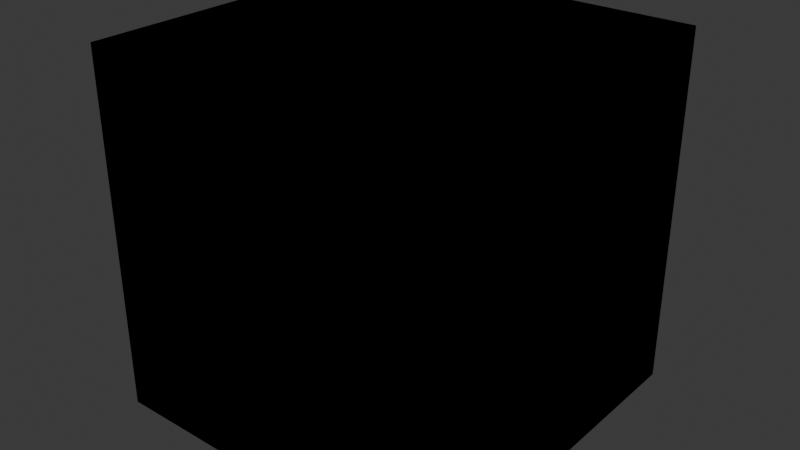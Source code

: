 # Source: Cube.blend  (saved by Blender 4.3.32; exported with 4.5.12 LTS)
import bpy
from mathutils import Matrix  # noqa: F401  (used for matrix-valued properties, if any)

bpy.ops.wm.read_factory_settings(use_empty=True)
scene = bpy.context.scene
scene.name = 'Scene'

# ---- collections
col_collection = bpy.data.collections.new('Collection'); scene.collection.children.link(col_collection)

# ---- world
world_world = bpy.data.worlds.new('World'); scene.world = world_world
world_world.use_nodes = True; world_world.node_tree.nodes.clear()
_N = world_world.node_tree.nodes; _L = world_world.node_tree.links
n0 = _N.new('ShaderNodeOutputWorld'); n0.name = 'World Output'; n0.location = (300, 300)
n1 = _N.new('ShaderNodeBackground'); n1.name = 'Background'; n1.location = (10, 300)
n1.inputs[0].default_value = (0.05088, 0.05088, 0.05088, 1.0)
_L.new(n1.outputs[0], n0.inputs[0])
n0.is_active_output = True
world_world.color = (0.05088, 0.05088, 0.05088)
world_world.sun_shadow_jitter_overblur = 0.0

# ---- meshes
me_cube_001 = bpy.data.meshes.new('Cube.001')
me_cube_001.from_pydata([(-1.0, -1.0, -1.0), (-1.0, -1.0, 1.0), (-1.0, 1.0, -1.0), (-1.0, 1.0, 1.0), (1.0, -1.0, -1.0), (1.0, -1.0, 1.0), (1.0, 1.0, -1.0), (1.0, 1.0, 1.0)], [], [(0, 1, 3, 2), (2, 3, 7, 6), (6, 7, 5, 4), (4, 5, 1, 0), (2, 6, 4, 0), (7, 3, 1, 5)])
_uv = me_cube_001.uv_layers.new(name='UVMap')
_uv.uv.foreach_set('vector', [0.375, 0.0, 0.625, 0.0, 0.625, 0.25, 0.375, 0.25, 0.375, 0.25, 0.625, 0.25, 0.625, 0.5, 0.375, 0.5, 0.375, 0.5, 0.625, 0.5, 0.625, 0.75, 0.375, 0.75, 0.375, 0.75, 0.625, 0.75, 0.625, 1.0, 0.375, 1.0, 0.125, 0.5, 0.375, 0.5, 0.375, 0.75, 0.125, 0.75, 0.625, 0.5, 0.875, 0.5, 0.875, 0.75, 0.625, 0.75])
me_cube_001.update()
me_cube_002 = bpy.data.meshes.new('Cube.002')
me_cube_002.from_pydata([(-1.0, -1.0, -1.0), (-1.0, -1.0, 1.0), (-1.0, 1.0, -1.0), (-1.0, 1.0, 1.0), (1.0, -1.0, -1.0), (1.0, -1.0, 1.0), (1.0, 1.0, -1.0), (1.0, 1.0, 1.0), (-1.0, 0.875, -1.0), (-1.0, -0.875, -1.0), (-1.0, -1.0, -0.875), (-1.0, -1.0, 0.875), (-1.0, -0.875, 1.0), (-1.0, 0.875, 1.0), (-1.0, 1.0, 0.875), (-1.0, 1.0, -0.875), (0.875, 1.0, -1.0), (-0.875, 1.0, -1.0), (-0.875, 1.0, 1.0), (0.875, 1.0, 1.0), (1.0, 1.0, 0.875), (1.0, 1.0, -0.875), (1.0, -0.875, -1.0), (1.0, 0.875, -1.0), (1.0, 0.875, 1.0), (1.0, -0.875, 1.0), (1.0, -1.0, 0.875), (1.0, -1.0, -0.875), (-0.875, -1.0, -1.0), (0.875, -1.0, -1.0), (0.875, -1.0, 1.0), (-0.875, -1.0, 1.0), (-1.0, -0.875, -0.875), (-1.0, -0.875, 0.875), (-1.0, 0.875, -0.875), (-1.0, 0.875, 0.875), (-0.875, 1.0, -0.875), (-0.875, 1.0, 0.875), (0.875, 1.0, -0.875), (0.875, 1.0, 0.875), (1.0, 0.875, -0.875), (1.0, 0.875, 0.875), (1.0, -0.875, -0.875), (1.0, -0.875, 0.875), (0.875, -1.0, -0.875), (0.875, -1.0, 0.875), (-0.875, -1.0, -0.875), (-0.875, -1.0, 0.875), (-0.875, 0.875, -1.0), (0.875, 0.875, -1.0), (-0.875, -0.875, -1.0), (0.875, -0.875, -1.0), (0.875, 0.875, 1.0), (-0.875, 0.875, 1.0), (0.875, -0.875, 1.0), (-0.875, -0.875, 1.0)], [], [(34, 32, 33, 35), (0, 10, 32, 9), (10, 11, 33, 32), (11, 1, 12, 33), (12, 13, 35, 33), (35, 13, 3, 14), (34, 35, 14, 15), (8, 34, 15, 2), (32, 34, 8, 9), (38, 36, 37, 39), (2, 15, 36, 17), (14, 37, 36, 15), (14, 3, 18, 37), (18, 19, 39, 37), (39, 19, 7, 20), (38, 39, 20, 21), (16, 38, 21, 6), (36, 38, 16, 17), (42, 40, 41, 43), (6, 21, 40, 23), (20, 41, 40, 21), (20, 7, 24, 41), (24, 25, 43, 41), (43, 25, 5, 26), (42, 43, 26, 27), (22, 42, 27, 4), (40, 42, 22, 23), (46, 44, 45, 47), (4, 27, 44, 29), (26, 45, 44, 27), (26, 5, 30, 45), (30, 31, 47, 45), (47, 31, 1, 11), (46, 47, 11, 10), (28, 46, 10, 0), (44, 46, 28, 29), (49, 51, 50, 48), (2, 17, 48, 8), (16, 49, 48, 17), (16, 6, 23, 49), (22, 51, 49, 23), (51, 22, 4, 29), (50, 51, 29, 28), (9, 50, 28, 0), (48, 50, 9, 8), (53, 55, 54, 52), (7, 19, 52, 24), (18, 53, 52, 19), (18, 3, 13, 53), (12, 55, 53, 13), (55, 12, 1, 31), (54, 55, 31, 30), (25, 54, 30, 5), (52, 54, 25, 24)])
me_cube_002.polygons.foreach_set('use_smooth', [True] * 54)
_k = {(2, 8): 1.0, (8, 9): 1.0, (0, 9): 1.0, (0, 10): 1.0, (10, 11): 1.0, (1, 11): 1.0, (1, 12): 1.0, (12, 13): 1.0, (3, 13): 1.0, (3, 14): 1.0, (14, 15): 1.0, (2, 15): 1.0, (6, 16): 1.0, (16, 17): 1.0, (2, 17): 1.0, (3, 18): 1.0, (18, 19): 1.0, (7, 19): 1.0, (7, 20): 1.0, (20, 21): 1.0, (6, 21): 1.0, (4, 22): 1.0, (22, 23): 1.0, (6, 23): 1.0, (7, 24): 1.0, (24, 25): 1.0, (5, 25): 1.0, (5, 26): 1.0, (26, 27): 1.0, (4, 27): 1.0, (0, 28): 1.0, (28, 29): 1.0, (4, 29): 1.0, (5, 30): 1.0, (30, 31): 1.0, (1, 31): 1.0}
me_cube_002.attributes.new('crease_edge', 'FLOAT', 'EDGE').data.foreach_set('value', [_k.get((min(e.vertices), max(e.vertices)), 0.0) for e in me_cube_002.edges])
_uv = me_cube_002.uv_layers.new(name='UVMap')
_uv.uv.foreach_set('vector', [0.3906, 0.2344, 0.3906, 0.01563, 0.6094, 0.01563, 0.6094, 0.2344, 0.375, 0.0, 0.3906, 0.0, 0.3906, 0.01563, 0.375, 0.01563, 0.3906, 0.0, 0.6094, 0.0, 0.6094, 0.01563, 0.3906, 0.01563, 0.6094, 0.0, 0.625, 0.0, 0.625, 0.01563, 0.6094, 0.01563, 0.625, 0.01563, 0.625, 0.2344, 0.6094, 0.2344, 0.6094, 0.01563, 0.6094, 0.2344, 0.625, 0.2344, 0.625, 0.25, 0.6094, 0.25, 0.3906, 0.2344, 0.6094, 0.2344, 0.6094, 0.25, 0.3906, 0.25, 0.375, 0.2344, 0.3906, 0.2344, 0.3906, 0.25, 0.375, 0.25, 0.3906, 0.01563, 0.3906, 0.2344, 0.375, 0.2344, 0.375, 0.01563, 0.3906, 0.4844, 0.3906, 0.2656, 0.6094, 0.2656, 0.6094, 0.4844, 0.375, 0.25, 0.3906, 0.25, 0.3906, 0.2656, 0.375, 0.2656, 0.6094, 0.25, 0.6094, 0.2656, 0.3906, 0.2656, 0.3906, 0.25, 0.6094, 0.25, 0.625, 0.25, 0.625, 0.2656, 0.6094, 0.2656, 0.625, 0.2656, 0.625, 0.4844, 0.6094, 0.4844, 0.6094, 0.2656, 0.6094, 0.4844, 0.625, 0.4844, 0.625, 0.5, 0.6094, 0.5, 0.3906, 0.4844, 0.6094, 0.4844, 0.6094, 0.5, 0.3906, 0.5, 0.375, 0.4844, 0.3906, 0.4844, 0.3906, 0.5, 0.375, 0.5, 0.3906, 0.2656, 0.3906, 0.4844, 0.375, 0.4844, 0.375, 0.2656, 0.3906, 0.7344, 0.3906, 0.5156, 0.6094, 0.5156, 0.6094, 0.7344, 0.375, 0.5, 0.3906, 0.5, 0.3906, 0.5156, 0.375, 0.5156, 0.6094, 0.5, 0.6094, 0.5156, 0.3906, 0.5156, 0.3906, 0.5, 0.6094, 0.5, 0.625, 0.5, 0.625, 0.5156, 0.6094, 0.5156, 0.625, 0.5156, 0.625, 0.7344, 0.6094, 0.7344, 0.6094, 0.5156, 0.6094, 0.7344, 0.625, 0.7344, 0.625, 0.75, 0.6094, 0.75, 0.3906, 0.7344, 0.6094, 0.7344, 0.6094, 0.75, 0.3906, 0.75, 0.375, 0.7344, 0.3906, 0.7344, 0.3906, 0.75, 0.375, 0.75, 0.3906, 0.5156, 0.3906, 0.7344, 0.375, 0.7344, 0.375, 0.5156, 0.3906, 0.9844, 0.3906, 0.7656, 0.6094, 0.7656, 0.6094, 0.9844, 0.375, 0.75, 0.3906, 0.75, 0.3906, 0.7656, 0.375, 0.7656, 0.6094, 0.75, 0.6094, 0.7656, 0.3906, 0.7656, 0.3906, 0.75, 0.6094, 0.75, 0.625, 0.75, 0.625, 0.7656, 0.6094, 0.7656, 0.625, 0.7656, 0.625, 0.9844, 0.6094, 0.9844, 0.6094, 0.7656, 0.6094, 0.9844, 0.625, 0.9844, 0.625, 1.0, 0.6094, 1.0, 0.3906, 0.9844, 0.6094, 0.9844, 0.6094, 1.0, 0.3906, 1.0, 0.375, 0.9844, 0.3906, 0.9844, 0.3906, 1.0, 0.375, 1.0, 0.3906, 0.7656, 0.3906, 0.9844, 0.375, 0.9844, 0.375, 0.7656, 0.3594, 0.5156, 0.3594, 0.7344, 0.1406, 0.7344, 0.1406, 0.5156, 0.125, 0.5, 0.1406, 0.5, 0.1406, 0.5156, 0.125, 0.5156, 0.3594, 0.5, 0.3594, 0.5156, 0.1406, 0.5156, 0.1406, 0.5, 0.3594, 0.5, 0.375, 0.5, 0.375, 0.5156, 0.3594, 0.5156, 0.375, 0.7344, 0.3594, 0.7344, 0.3594, 0.5156, 0.375, 0.5156, 0.3594, 0.7344, 0.375, 0.7344, 0.375, 0.75, 0.3594, 0.75, 0.1406, 0.7344, 0.3594, 0.7344, 0.3594, 0.75, 0.1406, 0.75, 0.125, 0.7344, 0.1406, 0.7344, 0.1406, 0.75, 0.125, 0.75, 0.1406, 0.5156, 0.1406, 0.7344, 0.125, 0.7344, 0.125, 0.5156, 0.8594, 0.5156, 0.8594, 0.7344, 0.6406, 0.7344, 0.6406, 0.5156, 0.625, 0.5, 0.6406, 0.5, 0.6406, 0.5156, 0.625, 0.5156, 0.8594, 0.5, 0.8594, 0.5156, 0.6406, 0.5156, 0.6406, 0.5, 0.8594, 0.5, 0.875, 0.5, 0.875, 0.5156, 0.8594, 0.5156, 0.875, 0.7344, 0.8594, 0.7344, 0.8594, 0.5156, 0.875, 0.5156, 0.8594, 0.7344, 0.875, 0.7344, 0.875, 0.75, 0.8594, 0.75, 0.6406, 0.7344, 0.8594, 0.7344, 0.8594, 0.75, 0.6406, 0.75, 0.625, 0.7344, 0.6406, 0.7344, 0.6406, 0.75, 0.625, 0.75, 0.6406, 0.5156, 0.6406, 0.7344, 0.625, 0.7344, 0.625, 0.5156])
me_cube_002.update()

# ---- objects
ob_cube = bpy.data.objects.new('Cube', me_cube_001)
ob_cube_xoutline = bpy.data.objects.new('Cube_XOutline', me_cube_002)

# ---- transforms, parenting, visibility, modifiers, constraints
ob_cube.location = (0.0, 0.0, 0.5)
ob_cube.scale = (0.5, 0.5, 0.5)
ob_cube_xoutline.location = (0.0, 0.0, 0.5)
ob_cube_xoutline.scale = (0.5, 0.5, 0.5)

# ---- collection membership
col_collection.objects.link(ob_cube)
col_collection.objects.link(ob_cube_xoutline)

# ---- scene / render settings (as saved in the file)
scene.frame_start = 1; scene.frame_end = 250; scene.frame_set(1)
scene.render.engine = 'CYCLES'
scene.render.fps = 30
scene.cycles.samples = 128
scene.cycles.use_guiding = True
scene.eevee.use_shadow_jitter_viewport = True
scene.eevee.use_raytracing = True
bpy.context.view_layer.update()

# ---- added for rendering (the .blend has no active camera and no usable light): camera, sun
cam_auto = bpy.data.cameras.new('AutoCamera')
cam_auto.lens = 50.0
cam_auto.sensor_width = 36.0
cam_auto.clip_end = 1000.0
ob_auto_camera = bpy.data.objects.new('AutoCamera', cam_auto)
scene.collection.objects.link(ob_auto_camera)
ob_auto_camera.location = (1.60254, -1.92304, 1.78203)
ob_auto_camera.rotation_euler = (1.09748, -7.21219e-08, 0.694738)
scene.camera = ob_auto_camera
light_auto_sun = bpy.data.lights.new('AutoSun', 'SUN')
light_auto_sun.energy = 3.0
light_auto_sun.angle = 0.0523599
ob_auto_sun = bpy.data.objects.new('AutoSun', light_auto_sun)
scene.collection.objects.link(ob_auto_sun)
ob_auto_sun.rotation_euler = (0.872665, 0.174533, 0.523599)
bpy.context.view_layer.update()
